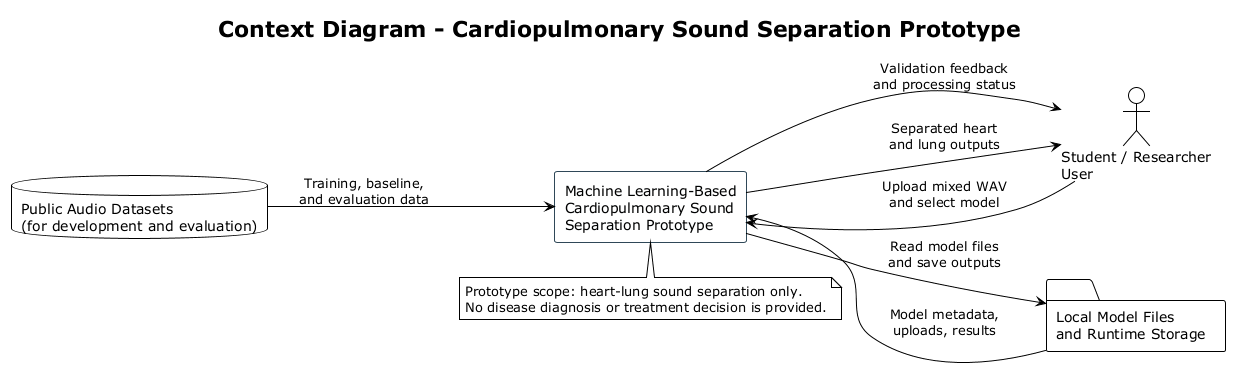

The diagram above was rendered by PlantUML. Its source (embedded in the PNG):
@startuml
!theme plain
title Context Diagram - Cardiopulmonary Sound Separation Prototype

left to right direction
skinparam shadowing false
skinparam rectangle {
  BorderColor #2F4858
  BackgroundColor #F8FBFC
}

actor "Student / Researcher\nUser" as User
database "Public Audio Datasets\n(for development and evaluation)" as Dataset
folder "Local Model Files\nand Runtime Storage" as Storage
rectangle "Machine Learning-Based\nCardiopulmonary Sound\nSeparation Prototype" as System

User --> System : Upload mixed WAV\nand select model
System --> User : Validation feedback\nand processing status
System --> User : Separated heart\nand lung outputs
Dataset --> System : Training, baseline,\nand evaluation data
System --> Storage : Read model files\nand save outputs
Storage --> System : Model metadata,\nuploads, results

note bottom of System
Prototype scope: heart-lung sound separation only.
No disease diagnosis or treatment decision is provided.
end note

@enduml